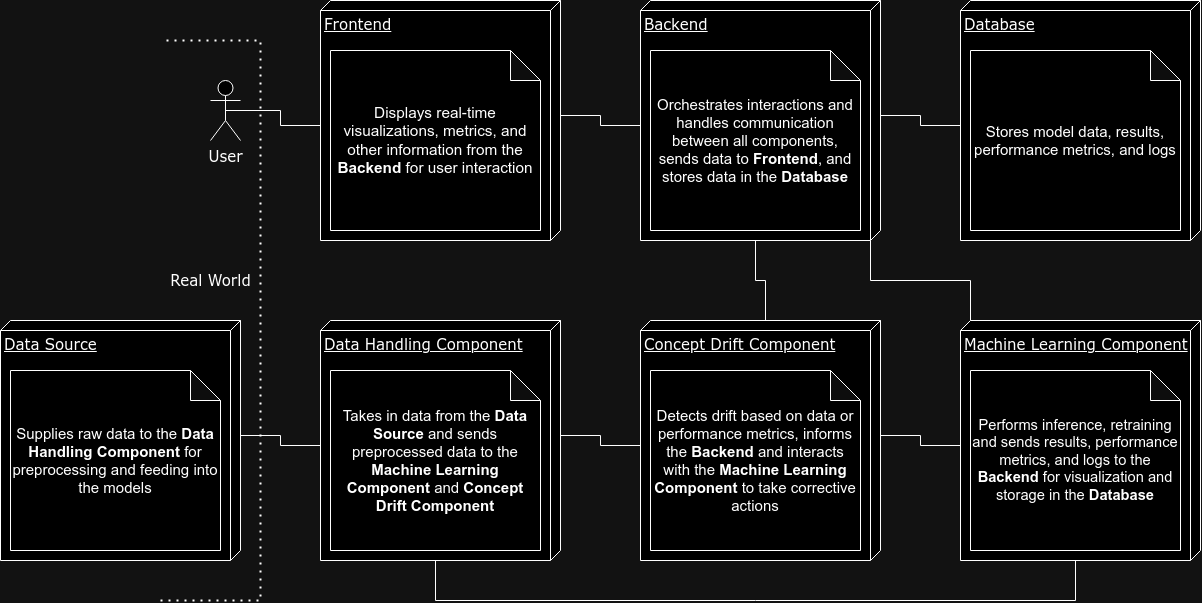

The diagram above was exported from draw.io. Its source (the exported page's mxGraphModel, read from the mxfile embedded in the PNG):
<mxGraphModel dx="2663" dy="889" grid="1" gridSize="10" guides="1" tooltips="1" connect="1" arrows="1" fold="1" page="1" pageScale="1" pageWidth="1100" pageHeight="850" background="none" math="0" shadow="0">
  <root>
    <mxCell id="0" />
    <mxCell id="1" parent="0" />
    <mxCell id="39150e848f15840c-3" value="&lt;font style=&quot;font-size: 15px;&quot;&gt;Data Handling Component&lt;/font&gt;" style="verticalAlign=top;align=left;spacingTop=8;spacingLeft=2;spacingRight=12;shape=cube;size=10;direction=south;fontStyle=4;html=1;rounded=0;shadow=0;comic=0;labelBackgroundColor=none;strokeWidth=1;fontFamily=Verdana;fontSize=12" parent="1" vertex="1">
      <mxGeometry x="200" y="480" width="240" height="240" as="geometry" />
    </mxCell>
    <mxCell id="1h1mO6uJx8liwX82lSzG-7" value="&lt;font face=&quot;Verdana&quot; style=&quot;font-size: 15px;&quot;&gt;User&lt;/font&gt;" style="shape=umlActor;verticalLabelPosition=bottom;verticalAlign=top;html=1;outlineConnect=0;" parent="1" vertex="1">
      <mxGeometry x="90" y="240" width="30" height="60" as="geometry" />
    </mxCell>
    <mxCell id="WtaBp7cTUsPCUEArH4Z9-12" value="" style="endArrow=none;dashed=1;html=1;dashPattern=1 3;strokeWidth=2;rounded=0;" parent="1" edge="1">
      <mxGeometry width="50" height="50" relative="1" as="geometry">
        <mxPoint x="40" y="760" as="sourcePoint" />
        <mxPoint x="40" y="200" as="targetPoint" />
        <Array as="points">
          <mxPoint x="140" y="760" />
          <mxPoint x="140" y="200" />
        </Array>
      </mxGeometry>
    </mxCell>
    <mxCell id="WtaBp7cTUsPCUEArH4Z9-13" value="&lt;font face=&quot;Verdana&quot; style=&quot;font-size: 15px;&quot;&gt;Real World&lt;/font&gt;" style="text;html=1;align=center;verticalAlign=middle;resizable=0;points=[];autosize=1;strokeColor=none;fillColor=none;rotation=0;" parent="1" vertex="1">
      <mxGeometry x="40" y="425" width="100" height="30" as="geometry" />
    </mxCell>
    <mxCell id="WtaBp7cTUsPCUEArH4Z9-31" value="&lt;span id=&quot;docs-internal-guid-af0a89bb-7fff-11ef-8fc1-2a19ea000c67&quot;&gt;&lt;span style=&quot;font-size: 15px; font-family: Arial, sans-serif; background-color: transparent; font-variant-numeric: normal; font-variant-east-asian: normal; font-variant-alternates: normal; font-variant-position: normal; vertical-align: baseline; white-space-collapse: preserve;&quot;&gt;Takes in data from the &lt;b&gt;Data Source&lt;/b&gt; and sends preprocessed data to the &lt;b&gt;Machine Learning Component&lt;/b&gt; and &lt;b&gt;Concept Drift Component&lt;/b&gt;&lt;/span&gt;&lt;/span&gt;" style="shape=note;whiteSpace=wrap;html=1;backgroundOutline=1;darkOpacity=0.05;" parent="1" vertex="1">
      <mxGeometry x="210" y="530" width="210" height="180" as="geometry" />
    </mxCell>
    <mxCell id="MMG9q6WjwITpPMcexyl8-24" style="edgeStyle=orthogonalEdgeStyle;rounded=0;orthogonalLoop=1;jettySize=auto;html=1;exitX=0.5;exitY=0.5;exitDx=0;exitDy=0;exitPerimeter=0;endArrow=none;endFill=0;entryX=0;entryY=0;entryDx=125;entryDy=240;entryPerimeter=0;" parent="1" source="1h1mO6uJx8liwX82lSzG-7" target="sawtN4ZSgcSWNItvGC8X-9" edge="1">
      <mxGeometry relative="1" as="geometry">
        <Array as="points">
          <mxPoint x="160" y="270" />
          <mxPoint x="160" y="285" />
        </Array>
        <mxPoint x="160" y="230" as="targetPoint" />
      </mxGeometry>
    </mxCell>
    <mxCell id="sawtN4ZSgcSWNItvGC8X-5" value="&lt;span style=&quot;font-size: 15px;&quot;&gt;Concept Drift Component&lt;/span&gt;" style="verticalAlign=top;align=left;spacingTop=8;spacingLeft=2;spacingRight=12;shape=cube;size=10;direction=south;fontStyle=4;html=1;rounded=0;shadow=0;comic=0;labelBackgroundColor=none;strokeWidth=1;fontFamily=Verdana;fontSize=12" vertex="1" parent="1">
      <mxGeometry x="520" y="480" width="240" height="240" as="geometry" />
    </mxCell>
    <mxCell id="sawtN4ZSgcSWNItvGC8X-4" value="&lt;div style=&quot;font-size: 15px;&quot;&gt;Detects drift based on data or performance metrics, i&lt;span style=&quot;background-color: initial;&quot;&gt;nforms the &lt;b&gt;Backend&lt;/b&gt; and interacts with the &lt;b&gt;Machine Learning Component&lt;/b&gt; to take corrective actions&lt;/span&gt;&lt;/div&gt;" style="shape=note;whiteSpace=wrap;html=1;backgroundOutline=1;darkOpacity=0.05;" vertex="1" parent="1">
      <mxGeometry x="530" y="530" width="210" height="180" as="geometry" />
    </mxCell>
    <mxCell id="sawtN4ZSgcSWNItvGC8X-7" value="&lt;span style=&quot;font-size: 15px;&quot;&gt;Machine Learning Component&lt;/span&gt;" style="verticalAlign=top;align=left;spacingTop=8;spacingLeft=2;spacingRight=12;shape=cube;size=10;direction=south;fontStyle=4;html=1;rounded=0;shadow=0;comic=0;labelBackgroundColor=none;strokeWidth=1;fontFamily=Verdana;fontSize=12" vertex="1" parent="1">
      <mxGeometry x="840" y="480" width="240" height="240" as="geometry" />
    </mxCell>
    <mxCell id="sawtN4ZSgcSWNItvGC8X-8" value="&lt;span id=&quot;docs-internal-guid-3032dfde-7fff-2b55-dc4e-ce4beeb754e5&quot;&gt;&lt;span style=&quot;font-size: 11pt; font-family: Arial, sans-serif; background-color: transparent; font-variant-numeric: normal; font-variant-east-asian: normal; font-variant-alternates: normal; font-variant-position: normal; vertical-align: baseline; white-space-collapse: preserve;&quot;&gt;Performs inference, retraining and sends results, performance metrics, and logs to the &lt;/span&gt;&lt;span style=&quot;font-size: 11pt; font-family: Arial, sans-serif; background-color: transparent; font-weight: 700; font-variant-numeric: normal; font-variant-east-asian: normal; font-variant-alternates: normal; font-variant-position: normal; vertical-align: baseline; white-space-collapse: preserve;&quot;&gt;Backend&lt;/span&gt;&lt;span style=&quot;font-size: 11pt; font-family: Arial, sans-serif; background-color: transparent; font-variant-numeric: normal; font-variant-east-asian: normal; font-variant-alternates: normal; font-variant-position: normal; vertical-align: baseline; white-space-collapse: preserve;&quot;&gt; for visualization and storage in the &lt;/span&gt;&lt;span style=&quot;font-size: 11pt; font-family: Arial, sans-serif; background-color: transparent; font-weight: 700; font-variant-numeric: normal; font-variant-east-asian: normal; font-variant-alternates: normal; font-variant-position: normal; vertical-align: baseline; white-space-collapse: preserve;&quot;&gt;Database&lt;/span&gt;&lt;/span&gt;" style="shape=note;whiteSpace=wrap;html=1;backgroundOutline=1;darkOpacity=0.05;" vertex="1" parent="1">
      <mxGeometry x="850" y="530" width="210" height="180" as="geometry" />
    </mxCell>
    <mxCell id="sawtN4ZSgcSWNItvGC8X-9" value="&lt;span style=&quot;font-size: 15px;&quot;&gt;Frontend&lt;/span&gt;" style="verticalAlign=top;align=left;spacingTop=8;spacingLeft=2;spacingRight=12;shape=cube;size=10;direction=south;fontStyle=4;html=1;rounded=0;shadow=0;comic=0;labelBackgroundColor=none;strokeWidth=1;fontFamily=Verdana;fontSize=12" vertex="1" parent="1">
      <mxGeometry x="200" y="160" width="240" height="240" as="geometry" />
    </mxCell>
    <mxCell id="sawtN4ZSgcSWNItvGC8X-10" value="&lt;div&gt;&lt;font style=&quot;font-size: 15px;&quot;&gt;&lt;span id=&quot;docs-internal-guid-1f45f04c-7fff-5cc3-d578-c21d50d99a22&quot;&gt;&lt;span style=&quot;font-size: 11.5pt; font-family: Arial, sans-serif; font-variant-numeric: normal; font-variant-east-asian: normal; font-variant-alternates: normal; font-variant-position: normal; vertical-align: baseline; white-space-collapse: preserve;&quot;&gt;Displays real-time visualizations, metrics, and other information from the &lt;/span&gt;&lt;span style=&quot;font-size: 11.5pt; font-family: Arial, sans-serif; font-weight: 700; font-variant-numeric: normal; font-variant-east-asian: normal; font-variant-alternates: normal; font-variant-position: normal; vertical-align: baseline; white-space-collapse: preserve;&quot;&gt;Backend&lt;/span&gt;&lt;span style=&quot;font-size: 11.5pt; font-family: Arial, sans-serif; font-variant-numeric: normal; font-variant-east-asian: normal; font-variant-alternates: normal; font-variant-position: normal; vertical-align: baseline; white-space-collapse: preserve;&quot;&gt; for user interaction&lt;/span&gt;&lt;/span&gt;&lt;strong&gt;&lt;br&gt;&lt;/strong&gt;&lt;/font&gt;&lt;/div&gt;" style="shape=note;whiteSpace=wrap;html=1;backgroundOutline=1;darkOpacity=0.05;" vertex="1" parent="1">
      <mxGeometry x="210" y="210" width="210" height="180" as="geometry" />
    </mxCell>
    <mxCell id="sawtN4ZSgcSWNItvGC8X-13" value="&lt;span style=&quot;font-size: 15px;&quot;&gt;Backend&lt;/span&gt;" style="verticalAlign=top;align=left;spacingTop=8;spacingLeft=2;spacingRight=12;shape=cube;size=10;direction=south;fontStyle=4;html=1;rounded=0;shadow=0;comic=0;labelBackgroundColor=none;strokeWidth=1;fontFamily=Verdana;fontSize=12" vertex="1" parent="1">
      <mxGeometry x="520" y="160" width="240" height="240" as="geometry" />
    </mxCell>
    <mxCell id="sawtN4ZSgcSWNItvGC8X-14" value="&lt;div&gt;&lt;font style=&quot;font-size: 15px;&quot;&gt;Orchestrates interactions and handles communication between all components, sends data to &lt;strong&gt;Frontend&lt;/strong&gt;, and stores data in the &lt;strong&gt;Database&lt;/strong&gt;&lt;strong&gt;&lt;br&gt;&lt;/strong&gt;&lt;/font&gt;&lt;/div&gt;" style="shape=note;whiteSpace=wrap;html=1;backgroundOutline=1;darkOpacity=0.05;" vertex="1" parent="1">
      <mxGeometry x="530" y="210" width="210" height="180" as="geometry" />
    </mxCell>
    <mxCell id="sawtN4ZSgcSWNItvGC8X-15" value="&lt;span style=&quot;font-size: 15px;&quot;&gt;Database&lt;/span&gt;" style="verticalAlign=top;align=left;spacingTop=8;spacingLeft=2;spacingRight=12;shape=cube;size=10;direction=south;fontStyle=4;html=1;rounded=0;shadow=0;comic=0;labelBackgroundColor=none;strokeWidth=1;fontFamily=Verdana;fontSize=12" vertex="1" parent="1">
      <mxGeometry x="840" y="160" width="240" height="240" as="geometry" />
    </mxCell>
    <mxCell id="sawtN4ZSgcSWNItvGC8X-16" value="&lt;div&gt;&lt;font style=&quot;font-size: 15px;&quot;&gt;Stores&amp;nbsp;&lt;/font&gt;&lt;span style=&quot;font-size: 15px; background-color: initial;&quot;&gt;model data,&amp;nbsp;&lt;/span&gt;&lt;span style=&quot;font-size: 15px; background-color: initial;&quot;&gt;results, performance metrics, and logs&lt;/span&gt;&lt;/div&gt;" style="shape=note;whiteSpace=wrap;html=1;backgroundOutline=1;darkOpacity=0.05;" vertex="1" parent="1">
      <mxGeometry x="850" y="210" width="210" height="180" as="geometry" />
    </mxCell>
    <mxCell id="sawtN4ZSgcSWNItvGC8X-19" style="edgeStyle=orthogonalEdgeStyle;rounded=0;orthogonalLoop=1;jettySize=auto;html=1;exitX=0;exitY=0;exitDx=115;exitDy=0;exitPerimeter=0;entryX=0;entryY=0;entryDx=125;entryDy=240;entryPerimeter=0;fontSize=12;startSize=8;endSize=8;endArrow=none;endFill=0;" edge="1" parent="1" source="sawtN4ZSgcSWNItvGC8X-9" target="sawtN4ZSgcSWNItvGC8X-13">
      <mxGeometry relative="1" as="geometry" />
    </mxCell>
    <mxCell id="sawtN4ZSgcSWNItvGC8X-21" style="edgeStyle=orthogonalEdgeStyle;rounded=0;orthogonalLoop=1;jettySize=auto;html=1;exitX=0;exitY=0;exitDx=115;exitDy=0;exitPerimeter=0;entryX=0;entryY=0;entryDx=125;entryDy=240;entryPerimeter=0;fontSize=12;startSize=8;endSize=8;endArrow=none;endFill=0;" edge="1" parent="1" source="sawtN4ZSgcSWNItvGC8X-13" target="sawtN4ZSgcSWNItvGC8X-15">
      <mxGeometry relative="1" as="geometry" />
    </mxCell>
    <mxCell id="sawtN4ZSgcSWNItvGC8X-22" style="edgeStyle=orthogonalEdgeStyle;rounded=0;orthogonalLoop=1;jettySize=auto;html=1;exitX=0;exitY=0;exitDx=115;exitDy=0;exitPerimeter=0;entryX=0;entryY=0;entryDx=125;entryDy=240;entryPerimeter=0;fontSize=12;startSize=8;endSize=8;endArrow=none;endFill=0;" edge="1" parent="1" source="39150e848f15840c-3" target="sawtN4ZSgcSWNItvGC8X-5">
      <mxGeometry relative="1" as="geometry" />
    </mxCell>
    <mxCell id="sawtN4ZSgcSWNItvGC8X-23" style="edgeStyle=orthogonalEdgeStyle;rounded=0;orthogonalLoop=1;jettySize=auto;html=1;exitX=0;exitY=0;exitDx=115;exitDy=0;exitPerimeter=0;entryX=0;entryY=0;entryDx=125;entryDy=240;entryPerimeter=0;fontSize=12;startSize=8;endSize=8;endArrow=none;endFill=0;" edge="1" parent="1" source="sawtN4ZSgcSWNItvGC8X-5" target="sawtN4ZSgcSWNItvGC8X-7">
      <mxGeometry relative="1" as="geometry" />
    </mxCell>
    <mxCell id="sawtN4ZSgcSWNItvGC8X-24" style="edgeStyle=orthogonalEdgeStyle;rounded=0;orthogonalLoop=1;jettySize=auto;html=1;exitX=0;exitY=0;exitDx=240;exitDy=125;exitPerimeter=0;entryX=0;entryY=0;entryDx=240;entryDy=125;entryPerimeter=0;fontSize=12;startSize=8;endSize=8;endArrow=none;endFill=0;" edge="1" parent="1" source="39150e848f15840c-3" target="sawtN4ZSgcSWNItvGC8X-7">
      <mxGeometry relative="1" as="geometry">
        <Array as="points">
          <mxPoint x="315" y="760" />
          <mxPoint x="955" y="760" />
        </Array>
      </mxGeometry>
    </mxCell>
    <mxCell id="sawtN4ZSgcSWNItvGC8X-25" style="edgeStyle=orthogonalEdgeStyle;rounded=0;orthogonalLoop=1;jettySize=auto;html=1;exitX=0;exitY=0;exitDx=0;exitDy=115;exitPerimeter=0;entryX=0;entryY=0;entryDx=240;entryDy=125;entryPerimeter=0;fontSize=12;startSize=8;endSize=8;endArrow=none;endFill=0;" edge="1" parent="1" source="sawtN4ZSgcSWNItvGC8X-5" target="sawtN4ZSgcSWNItvGC8X-13">
      <mxGeometry relative="1" as="geometry" />
    </mxCell>
    <mxCell id="sawtN4ZSgcSWNItvGC8X-27" style="edgeStyle=orthogonalEdgeStyle;rounded=0;orthogonalLoop=1;jettySize=auto;html=1;exitX=0;exitY=0;exitDx=240;exitDy=10;exitPerimeter=0;entryX=0;entryY=0;entryDx=0;entryDy=230;entryPerimeter=0;fontSize=12;startSize=8;endSize=8;endArrow=none;endFill=0;" edge="1" parent="1" source="sawtN4ZSgcSWNItvGC8X-13" target="sawtN4ZSgcSWNItvGC8X-7">
      <mxGeometry relative="1" as="geometry" />
    </mxCell>
    <mxCell id="sawtN4ZSgcSWNItvGC8X-32" value="&lt;font style=&quot;font-size: 15px;&quot;&gt;Data Source&lt;/font&gt;" style="verticalAlign=top;align=left;spacingTop=8;spacingLeft=2;spacingRight=12;shape=cube;size=10;direction=south;fontStyle=4;html=1;rounded=0;shadow=0;comic=0;labelBackgroundColor=none;strokeWidth=1;fontFamily=Verdana;fontSize=12" vertex="1" parent="1">
      <mxGeometry x="-120" y="480" width="240" height="240" as="geometry" />
    </mxCell>
    <mxCell id="sawtN4ZSgcSWNItvGC8X-33" value="&lt;span style=&quot;font-family: Arial, sans-serif; font-size: 15px; white-space-collapse: preserve;&quot;&gt;Supplies raw data to the &lt;/span&gt;&lt;b style=&quot;font-family: Arial, sans-serif; font-size: 15px; white-space-collapse: preserve;&quot;&gt;Data Handling Component&lt;/b&gt;&lt;span style=&quot;font-family: Arial, sans-serif; font-size: 15px; white-space-collapse: preserve;&quot;&gt; for preprocessing and feeding into the models&lt;/span&gt;" style="shape=note;whiteSpace=wrap;html=1;backgroundOutline=1;darkOpacity=0.05;" vertex="1" parent="1">
      <mxGeometry x="-110" y="530" width="210" height="180" as="geometry" />
    </mxCell>
    <mxCell id="sawtN4ZSgcSWNItvGC8X-34" style="edgeStyle=orthogonalEdgeStyle;rounded=0;orthogonalLoop=1;jettySize=auto;html=1;exitX=0;exitY=0;exitDx=114.99999999999999;exitDy=0;exitPerimeter=0;entryX=0;entryY=0;entryDx=124.99999999999999;entryDy=239.99999999999997;entryPerimeter=0;fontSize=12;startSize=8;endSize=8;endArrow=none;endFill=0;" edge="1" parent="1" source="sawtN4ZSgcSWNItvGC8X-32" target="39150e848f15840c-3">
      <mxGeometry relative="1" as="geometry" />
    </mxCell>
  </root>
</mxGraphModel>